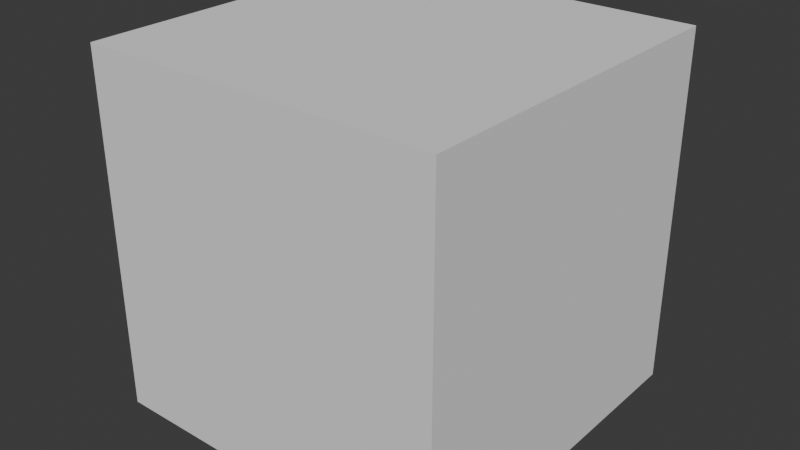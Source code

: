 # Source: 1.blend  (saved by Blender 4.3.34; exported with 4.5.12 LTS)
import bpy
from mathutils import Matrix  # noqa: F401  (used for matrix-valued properties, if any)

bpy.ops.wm.read_factory_settings(use_empty=True)
scene = bpy.context.scene
scene.name = 'Scene'

# ---- collections
col_regionroot1 = bpy.data.collections.new('RegionRoot1'); scene.collection.children.link(col_regionroot1)

# ---- world
world_world = bpy.data.worlds.new('World'); scene.world = world_world
world_world.use_nodes = True; world_world.node_tree.nodes.clear()
_N = world_world.node_tree.nodes; _L = world_world.node_tree.links
n0 = _N.new('ShaderNodeOutputWorld'); n0.name = 'World Output'; n0.location = (300, 300)
n1 = _N.new('ShaderNodeBackground'); n1.name = 'Background'; n1.location = (10, 300)
n1.inputs[0].default_value = (0.05088, 0.05088, 0.05088, 1.0)
_L.new(n1.outputs[0], n0.inputs[0])
n0.is_active_output = True
world_world.color = (0.05088, 0.05088, 0.05088)
world_world.sun_shadow_jitter_overblur = 0.0

# ---- meshes
me_x = bpy.data.meshes.new('立方体')
me_x.from_pydata([(-1.0, -1.0, -1.0), (-1.0, -1.0, 1.0), (-1.0, 1.0, -1.0), (-1.0, 1.0, 1.0), (1.0, -1.0, -1.0), (1.0, -1.0, 1.0), (1.0, 1.0, -1.0), (1.0, 1.0, 1.0)], [], [(0, 1, 3, 2), (2, 3, 7, 6), (6, 7, 5, 4), (4, 5, 1, 0), (2, 6, 4, 0), (7, 3, 1, 5)])
_uv = me_x.uv_layers.new(name='UV 贴图')
_uv.uv.foreach_set('vector', [0.375, 0.0, 0.625, 0.0, 0.625, 0.25, 0.375, 0.25, 0.375, 0.25, 0.625, 0.25, 0.625, 0.5, 0.375, 0.5, 0.375, 0.5, 0.625, 0.5, 0.625, 0.75, 0.375, 0.75, 0.375, 0.75, 0.625, 0.75, 0.625, 1.0, 0.375, 1.0, 0.125, 0.5, 0.375, 0.5, 0.375, 0.75, 0.125, 0.75, 0.625, 0.5, 0.875, 0.5, 0.875, 0.75, 0.625, 0.75])
me_x.update()

# ---- objects
ob_x = bpy.data.objects.new('立方体', me_x)

# ---- transforms, parenting, visibility, modifiers, constraints
ob_x.location = (7.428, 0.0, 0.0)

# ---- collection membership
col_regionroot1.objects.link(ob_x)

# ---- scene / render settings (as saved in the file)
scene.frame_start = 1; scene.frame_end = 250; scene.frame_set(1)
scene.render.engine = 'BLENDER_EEVEE_NEXT'
bpy.context.view_layer.update()

# ---- added for rendering (the .blend has no active camera and no usable light): camera, sun
cam_auto = bpy.data.cameras.new('AutoCamera')
cam_auto.lens = 50.0
cam_auto.sensor_width = 36.0
cam_auto.clip_end = 1000.0
ob_auto_camera = bpy.data.objects.new('AutoCamera', cam_auto)
scene.collection.objects.link(ob_auto_camera)
ob_auto_camera.location = (10.6333, -3.84609, 2.56406)
ob_auto_camera.rotation_euler = (1.09748, -7.21219e-08, 0.694738)
scene.camera = ob_auto_camera
light_auto_sun = bpy.data.lights.new('AutoSun', 'SUN')
light_auto_sun.energy = 3.0
light_auto_sun.angle = 0.0523599
ob_auto_sun = bpy.data.objects.new('AutoSun', light_auto_sun)
scene.collection.objects.link(ob_auto_sun)
ob_auto_sun.rotation_euler = (0.872665, 0.174533, 0.523599)
bpy.context.view_layer.update()

